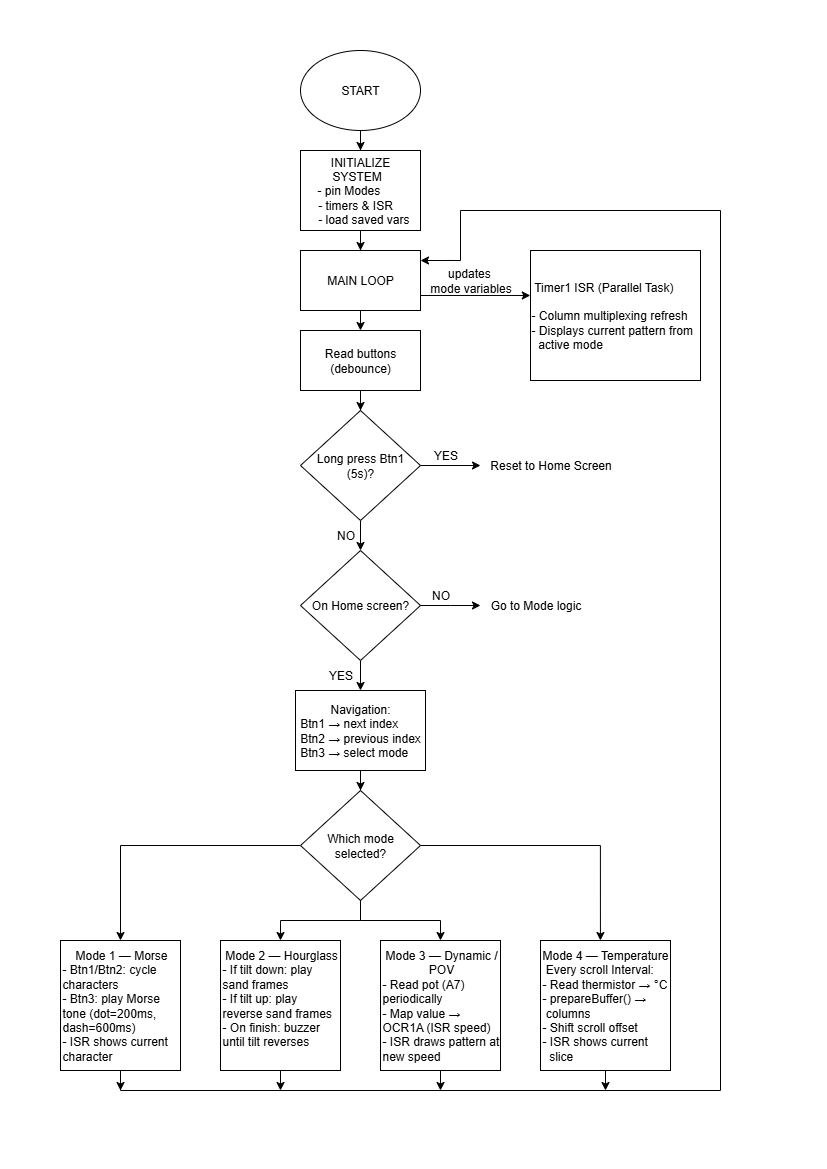

The diagram above was exported from draw.io. Its source (the exported page's mxGraphModel, read from the mxfile embedded in the PNG):
<mxGraphModel dx="1042" dy="527" grid="1" gridSize="10" guides="1" tooltips="1" connect="1" arrows="1" fold="1" page="1" pageScale="1" pageWidth="827" pageHeight="1169" math="0" shadow="0">
  <root>
    <mxCell id="0" />
    <mxCell id="1" parent="0" />
    <mxCell id="6r9Wv5f4noUxKod_Evs8-7" value="" style="edgeStyle=orthogonalEdgeStyle;rounded=0;orthogonalLoop=1;jettySize=auto;html=1;" parent="1" source="6r9Wv5f4noUxKod_Evs8-2" target="6r9Wv5f4noUxKod_Evs8-3" edge="1">
      <mxGeometry relative="1" as="geometry" />
    </mxCell>
    <mxCell id="6r9Wv5f4noUxKod_Evs8-2" value="START" style="ellipse;whiteSpace=wrap;html=1;" parent="1" vertex="1">
      <mxGeometry x="300" y="50" width="120" height="80" as="geometry" />
    </mxCell>
    <mxCell id="6r9Wv5f4noUxKod_Evs8-8" value="" style="edgeStyle=orthogonalEdgeStyle;rounded=0;orthogonalLoop=1;jettySize=auto;html=1;" parent="1" source="6r9Wv5f4noUxKod_Evs8-3" target="6r9Wv5f4noUxKod_Evs8-5" edge="1">
      <mxGeometry relative="1" as="geometry" />
    </mxCell>
    <mxCell id="6r9Wv5f4noUxKod_Evs8-3" value="&lt;div&gt;INITIALIZE SYSTEM&amp;nbsp;&amp;nbsp;&lt;/div&gt;&lt;div&gt;&amp;nbsp; - pin Modes&amp;nbsp; &amp;nbsp; &amp;nbsp; &amp;nbsp; &amp;nbsp;&lt;/div&gt;&lt;div&gt;&amp;nbsp; &amp;nbsp;- timers &amp;amp; ISR&amp;nbsp; &amp;nbsp; &amp;nbsp;&amp;nbsp;&lt;/div&gt;&lt;div&gt;&amp;nbsp; - load saved vars&lt;/div&gt;" style="rounded=0;whiteSpace=wrap;html=1;" parent="1" vertex="1">
      <mxGeometry x="300" y="150" width="120" height="80" as="geometry" />
    </mxCell>
    <mxCell id="6r9Wv5f4noUxKod_Evs8-11" value="" style="edgeStyle=orthogonalEdgeStyle;rounded=0;orthogonalLoop=1;jettySize=auto;html=1;" parent="1" source="6r9Wv5f4noUxKod_Evs8-5" edge="1">
      <mxGeometry relative="1" as="geometry">
        <mxPoint x="360" y="330" as="targetPoint" />
      </mxGeometry>
    </mxCell>
    <mxCell id="6r9Wv5f4noUxKod_Evs8-5" value="MAIN LOOP" style="rounded=0;whiteSpace=wrap;html=1;" parent="1" vertex="1">
      <mxGeometry x="300" y="250" width="120" height="60" as="geometry" />
    </mxCell>
    <mxCell id="6r9Wv5f4noUxKod_Evs8-16" value="" style="edgeStyle=orthogonalEdgeStyle;rounded=0;orthogonalLoop=1;jettySize=auto;html=1;" parent="1" source="6r9Wv5f4noUxKod_Evs8-12" target="6r9Wv5f4noUxKod_Evs8-15" edge="1">
      <mxGeometry relative="1" as="geometry" />
    </mxCell>
    <mxCell id="6r9Wv5f4noUxKod_Evs8-12" value="Read buttons (debounce)" style="rounded=0;whiteSpace=wrap;html=1;" parent="1" vertex="1">
      <mxGeometry x="300" y="330" width="120" height="60" as="geometry" />
    </mxCell>
    <mxCell id="6r9Wv5f4noUxKod_Evs8-18" value="" style="edgeStyle=orthogonalEdgeStyle;rounded=0;orthogonalLoop=1;jettySize=auto;html=1;" parent="1" source="6r9Wv5f4noUxKod_Evs8-15" target="6r9Wv5f4noUxKod_Evs8-17" edge="1">
      <mxGeometry relative="1" as="geometry" />
    </mxCell>
    <mxCell id="NTkxAeWPSjhAq1v2cK1p-3" style="edgeStyle=orthogonalEdgeStyle;rounded=0;orthogonalLoop=1;jettySize=auto;html=1;exitX=1;exitY=0.5;exitDx=0;exitDy=0;" parent="1" source="6r9Wv5f4noUxKod_Evs8-15" edge="1">
      <mxGeometry relative="1" as="geometry">
        <mxPoint x="480" y="465" as="targetPoint" />
        <Array as="points">
          <mxPoint x="475" y="465" />
        </Array>
      </mxGeometry>
    </mxCell>
    <mxCell id="6r9Wv5f4noUxKod_Evs8-15" value="Long press Btn1 (5s)?" style="rhombus;whiteSpace=wrap;html=1;" parent="1" vertex="1">
      <mxGeometry x="300" y="410" width="120" height="110" as="geometry" />
    </mxCell>
    <mxCell id="6r9Wv5f4noUxKod_Evs8-20" value="" style="edgeStyle=orthogonalEdgeStyle;rounded=0;orthogonalLoop=1;jettySize=auto;html=1;" parent="1" source="6r9Wv5f4noUxKod_Evs8-17" target="6r9Wv5f4noUxKod_Evs8-19" edge="1">
      <mxGeometry relative="1" as="geometry" />
    </mxCell>
    <mxCell id="6r9Wv5f4noUxKod_Evs8-17" value="On Home screen?" style="rhombus;whiteSpace=wrap;html=1;" parent="1" vertex="1">
      <mxGeometry x="300" y="550" width="120" height="110" as="geometry" />
    </mxCell>
    <mxCell id="6r9Wv5f4noUxKod_Evs8-22" value="" style="edgeStyle=orthogonalEdgeStyle;rounded=0;orthogonalLoop=1;jettySize=auto;html=1;" parent="1" source="6r9Wv5f4noUxKod_Evs8-19" target="6r9Wv5f4noUxKod_Evs8-21" edge="1">
      <mxGeometry relative="1" as="geometry" />
    </mxCell>
    <mxCell id="6r9Wv5f4noUxKod_Evs8-19" value="&lt;div&gt;Navigation:&lt;/div&gt;&lt;div style=&quot;text-align: left;&quot;&gt;Btn1 → next index&lt;/div&gt;&lt;div style=&quot;text-align: left;&quot;&gt;Btn2 → previous index&lt;/div&gt;&lt;div style=&quot;text-align: left;&quot;&gt;Btn3 → select mode&lt;/div&gt;" style="rounded=0;whiteSpace=wrap;html=1;" parent="1" vertex="1">
      <mxGeometry x="295" y="690" width="130" height="80" as="geometry" />
    </mxCell>
    <mxCell id="6r9Wv5f4noUxKod_Evs8-27" value="" style="edgeStyle=orthogonalEdgeStyle;rounded=0;orthogonalLoop=1;jettySize=auto;html=1;" parent="1" source="6r9Wv5f4noUxKod_Evs8-21" target="6r9Wv5f4noUxKod_Evs8-25" edge="1">
      <mxGeometry relative="1" as="geometry">
        <Array as="points">
          <mxPoint x="360" y="920" />
          <mxPoint x="440" y="920" />
        </Array>
      </mxGeometry>
    </mxCell>
    <mxCell id="6r9Wv5f4noUxKod_Evs8-31" style="edgeStyle=orthogonalEdgeStyle;rounded=0;orthogonalLoop=1;jettySize=auto;html=1;entryX=0.5;entryY=0;entryDx=0;entryDy=0;" parent="1" source="6r9Wv5f4noUxKod_Evs8-21" target="6r9Wv5f4noUxKod_Evs8-23" edge="1">
      <mxGeometry relative="1" as="geometry">
        <mxPoint x="110" y="845" as="targetPoint" />
      </mxGeometry>
    </mxCell>
    <mxCell id="NTkxAeWPSjhAq1v2cK1p-14" style="edgeStyle=orthogonalEdgeStyle;rounded=0;orthogonalLoop=1;jettySize=auto;html=1;exitX=1;exitY=0.5;exitDx=0;exitDy=0;entryX=0.461;entryY=0;entryDx=0;entryDy=0;entryPerimeter=0;" parent="1" source="6r9Wv5f4noUxKod_Evs8-21" target="6r9Wv5f4noUxKod_Evs8-26" edge="1">
      <mxGeometry relative="1" as="geometry">
        <mxPoint x="600" y="844.8965517241379" as="targetPoint" />
      </mxGeometry>
    </mxCell>
    <mxCell id="6r9Wv5f4noUxKod_Evs8-21" value="Which mode selected?" style="rhombus;whiteSpace=wrap;html=1;" parent="1" vertex="1">
      <mxGeometry x="300" y="790" width="120" height="110" as="geometry" />
    </mxCell>
    <mxCell id="NTkxAeWPSjhAq1v2cK1p-15" style="edgeStyle=orthogonalEdgeStyle;rounded=0;orthogonalLoop=1;jettySize=auto;html=1;" parent="1" source="6r9Wv5f4noUxKod_Evs8-23" edge="1">
      <mxGeometry relative="1" as="geometry">
        <mxPoint x="120" y="1090" as="targetPoint" />
      </mxGeometry>
    </mxCell>
    <mxCell id="6r9Wv5f4noUxKod_Evs8-23" value="&lt;div style=&quot;text-align: center;&quot;&gt;&lt;span style=&quot;background-color: transparent; color: light-dark(rgb(0, 0, 0), rgb(255, 255, 255));&quot;&gt;Mode 1 — Morse&lt;/span&gt;&lt;/div&gt;&lt;div&gt;&lt;div&gt;- Btn1/Btn2: cycle characters&lt;/div&gt;&lt;div&gt;- Btn3: play Morse tone (dot=200ms, dash=600ms)&lt;/div&gt;&lt;div&gt;- ISR shows current character&lt;/div&gt;&lt;/div&gt;" style="rounded=0;whiteSpace=wrap;html=1;align=left;" parent="1" vertex="1">
      <mxGeometry x="60" y="940" width="120" height="130" as="geometry" />
    </mxCell>
    <mxCell id="6r9Wv5f4noUxKod_Evs8-37" style="edgeStyle=orthogonalEdgeStyle;rounded=0;orthogonalLoop=1;jettySize=auto;html=1;" parent="1" source="6r9Wv5f4noUxKod_Evs8-24" edge="1">
      <mxGeometry relative="1" as="geometry">
        <mxPoint x="280" y="1090" as="targetPoint" />
      </mxGeometry>
    </mxCell>
    <mxCell id="6r9Wv5f4noUxKod_Evs8-24" value="&lt;div style=&quot;text-align: center;&quot;&gt;&lt;span style=&quot;background-color: transparent; color: light-dark(rgb(0, 0, 0), rgb(255, 255, 255));&quot;&gt;Mode 2 — Hourglass&lt;/span&gt;&lt;/div&gt;&lt;div&gt;&lt;div&gt;- If tilt down: play sand frames&lt;/div&gt;&lt;div&gt;- If tilt up: play reverse sand frames&lt;/div&gt;&lt;div&gt;- On finish: buzzer until tilt reverses&lt;/div&gt;&lt;/div&gt;&lt;div&gt;&lt;br&gt;&lt;/div&gt;" style="rounded=0;whiteSpace=wrap;html=1;align=left;" parent="1" vertex="1">
      <mxGeometry x="220" y="940" width="120" height="130" as="geometry" />
    </mxCell>
    <mxCell id="6r9Wv5f4noUxKod_Evs8-38" style="edgeStyle=orthogonalEdgeStyle;rounded=0;orthogonalLoop=1;jettySize=auto;html=1;" parent="1" source="6r9Wv5f4noUxKod_Evs8-25" edge="1">
      <mxGeometry relative="1" as="geometry">
        <mxPoint x="440" y="1090" as="targetPoint" />
      </mxGeometry>
    </mxCell>
    <mxCell id="6r9Wv5f4noUxKod_Evs8-25" value="&lt;div style=&quot;text-align: center;&quot;&gt;&lt;span style=&quot;background-color: transparent; color: light-dark(rgb(0, 0, 0), rgb(255, 255, 255));&quot;&gt;Mode 3 — Dynamic / POV&lt;/span&gt;&lt;/div&gt;&lt;div&gt;&lt;div&gt;- Read pot (A7) periodically&lt;/div&gt;&lt;div&gt;- Map value → OCR1A (ISR speed)&lt;/div&gt;&lt;div&gt;- ISR draws pattern at new speed&lt;/div&gt;&lt;/div&gt;" style="rounded=0;whiteSpace=wrap;html=1;align=left;" parent="1" vertex="1">
      <mxGeometry x="380" y="940" width="120" height="130" as="geometry" />
    </mxCell>
    <mxCell id="6r9Wv5f4noUxKod_Evs8-39" style="edgeStyle=orthogonalEdgeStyle;rounded=0;orthogonalLoop=1;jettySize=auto;html=1;exitX=0.5;exitY=1;exitDx=0;exitDy=0;" parent="1" source="6r9Wv5f4noUxKod_Evs8-26" edge="1">
      <mxGeometry relative="1" as="geometry">
        <mxPoint x="605" y="1090" as="targetPoint" />
      </mxGeometry>
    </mxCell>
    <mxCell id="6r9Wv5f4noUxKod_Evs8-26" value="Mode 4 — Temperature&lt;div&gt;&lt;div&gt;&amp;nbsp;Every scroll Interval:&lt;/div&gt;&lt;div&gt;&lt;div&gt;- Read thermistor → °C&lt;/div&gt;&lt;div&gt;- prepareBuffer() →&amp;nbsp; &amp;nbsp; &amp;nbsp; &amp;nbsp;columns&lt;/div&gt;&lt;div&gt;- Shift scroll offset&lt;/div&gt;&lt;div&gt;- ISR shows current&amp;nbsp; &amp;nbsp; &amp;nbsp; &amp;nbsp; slice&lt;/div&gt;&lt;/div&gt;&lt;/div&gt;" style="rounded=0;whiteSpace=wrap;html=1;align=left;" parent="1" vertex="1">
      <mxGeometry x="540" y="940" width="130" height="130" as="geometry" />
    </mxCell>
    <mxCell id="6r9Wv5f4noUxKod_Evs8-30" style="edgeStyle=orthogonalEdgeStyle;rounded=0;orthogonalLoop=1;jettySize=auto;html=1;exitX=0.5;exitY=1;exitDx=0;exitDy=0;entryX=0.5;entryY=0;entryDx=0;entryDy=0;" parent="1" source="6r9Wv5f4noUxKod_Evs8-21" target="6r9Wv5f4noUxKod_Evs8-24" edge="1">
      <mxGeometry relative="1" as="geometry">
        <mxPoint x="285" y="960" as="targetPoint" />
        <Array as="points">
          <mxPoint x="360" y="920" />
          <mxPoint x="280" y="920" />
        </Array>
      </mxGeometry>
    </mxCell>
    <mxCell id="6r9Wv5f4noUxKod_Evs8-41" value="&lt;div&gt;Timer1 ISR (Parallel Task)&amp;nbsp; &amp;nbsp; &amp;nbsp; &amp;nbsp; &amp;nbsp; &amp;nbsp; &amp;nbsp;&lt;/div&gt;&lt;div style=&quot;text-align: left;&quot;&gt;&lt;span style=&quot;background-color: transparent; color: light-dark(rgb(0, 0, 0), rgb(255, 255, 255));&quot;&gt;- Column multiplexing refresh&amp;nbsp; &amp;nbsp;&lt;/span&gt;&lt;/div&gt;&lt;div style=&quot;text-align: left;&quot;&gt;&lt;span style=&quot;background-color: transparent; color: light-dark(rgb(0, 0, 0), rgb(255, 255, 255));&quot;&gt;- Displays current pattern from&amp;nbsp; &amp;nbsp; active mode&amp;nbsp; &amp;nbsp; &amp;nbsp;&amp;nbsp;&lt;/span&gt;&lt;/div&gt;" style="rounded=0;whiteSpace=wrap;html=1;" parent="1" vertex="1">
      <mxGeometry x="530" y="250" width="170" height="130" as="geometry" />
    </mxCell>
    <mxCell id="6r9Wv5f4noUxKod_Evs8-44" style="edgeStyle=orthogonalEdgeStyle;rounded=0;orthogonalLoop=1;jettySize=auto;html=1;exitX=1;exitY=0.75;exitDx=0;exitDy=0;entryX=-0.001;entryY=0.346;entryDx=0;entryDy=0;entryPerimeter=0;" parent="1" source="6r9Wv5f4noUxKod_Evs8-5" target="6r9Wv5f4noUxKod_Evs8-41" edge="1">
      <mxGeometry relative="1" as="geometry" />
    </mxCell>
    <mxCell id="NTkxAeWPSjhAq1v2cK1p-1" value="NO" style="text;html=1;align=center;verticalAlign=middle;resizable=0;points=[];autosize=1;strokeColor=none;fillColor=none;" parent="1" vertex="1">
      <mxGeometry x="325" y="520" width="40" height="30" as="geometry" />
    </mxCell>
    <mxCell id="NTkxAeWPSjhAq1v2cK1p-2" value="YES" style="text;html=1;align=center;verticalAlign=middle;resizable=0;points=[];autosize=1;strokeColor=none;fillColor=none;" parent="1" vertex="1">
      <mxGeometry x="420" y="440" width="50" height="30" as="geometry" />
    </mxCell>
    <mxCell id="NTkxAeWPSjhAq1v2cK1p-4" value="Reset to Home Screen" style="text;html=1;align=center;verticalAlign=middle;resizable=0;points=[];autosize=1;strokeColor=none;fillColor=none;" parent="1" vertex="1">
      <mxGeometry x="480" y="450" width="140" height="30" as="geometry" />
    </mxCell>
    <mxCell id="NTkxAeWPSjhAq1v2cK1p-5" value="NO" style="text;html=1;align=center;verticalAlign=middle;resizable=0;points=[];autosize=1;strokeColor=none;fillColor=none;" parent="1" vertex="1">
      <mxGeometry x="420" y="580" width="40" height="30" as="geometry" />
    </mxCell>
    <mxCell id="NTkxAeWPSjhAq1v2cK1p-6" value="YES" style="text;html=1;align=center;verticalAlign=middle;resizable=0;points=[];autosize=1;strokeColor=none;fillColor=none;" parent="1" vertex="1">
      <mxGeometry x="315" y="660" width="50" height="30" as="geometry" />
    </mxCell>
    <mxCell id="NTkxAeWPSjhAq1v2cK1p-8" value="Go to Mode logic" style="text;html=1;align=center;verticalAlign=middle;resizable=0;points=[];autosize=1;strokeColor=none;fillColor=none;" parent="1" vertex="1">
      <mxGeometry x="480" y="590" width="110" height="30" as="geometry" />
    </mxCell>
    <mxCell id="NTkxAeWPSjhAq1v2cK1p-9" value="updates&amp;nbsp;&lt;div&gt;mode variables&lt;/div&gt;" style="text;html=1;align=center;verticalAlign=middle;resizable=0;points=[];autosize=1;shadow=1;" parent="1" vertex="1">
      <mxGeometry x="420" y="260" width="100" height="40" as="geometry" />
    </mxCell>
    <mxCell id="NTkxAeWPSjhAq1v2cK1p-13" style="edgeStyle=orthogonalEdgeStyle;rounded=0;orthogonalLoop=1;jettySize=auto;html=1;" parent="1" source="6r9Wv5f4noUxKod_Evs8-17" edge="1">
      <mxGeometry relative="1" as="geometry">
        <mxPoint x="480" y="605" as="targetPoint" />
      </mxGeometry>
    </mxCell>
    <mxCell id="NTkxAeWPSjhAq1v2cK1p-16" value="" style="endArrow=none;html=1;rounded=0;entryX=0.263;entryY=-0.001;entryDx=0;entryDy=0;entryPerimeter=0;" parent="1" edge="1">
      <mxGeometry width="50" height="50" relative="1" as="geometry">
        <mxPoint x="120" y="1080" as="sourcePoint" />
        <mxPoint x="446.29999999999995" y="259.96000000000004" as="targetPoint" />
        <Array as="points">
          <mxPoint x="120" y="1090" />
          <mxPoint x="720" y="1090" />
          <mxPoint x="720" y="210" />
          <mxPoint x="460" y="210" />
          <mxPoint x="460" y="260" />
        </Array>
      </mxGeometry>
    </mxCell>
    <mxCell id="NTkxAeWPSjhAq1v2cK1p-20" value="" style="endArrow=classic;html=1;rounded=0;" parent="1" edge="1">
      <mxGeometry width="50" height="50" relative="1" as="geometry">
        <mxPoint x="450" y="260" as="sourcePoint" />
        <mxPoint x="420" y="260" as="targetPoint" />
      </mxGeometry>
    </mxCell>
  </root>
</mxGraphModel>